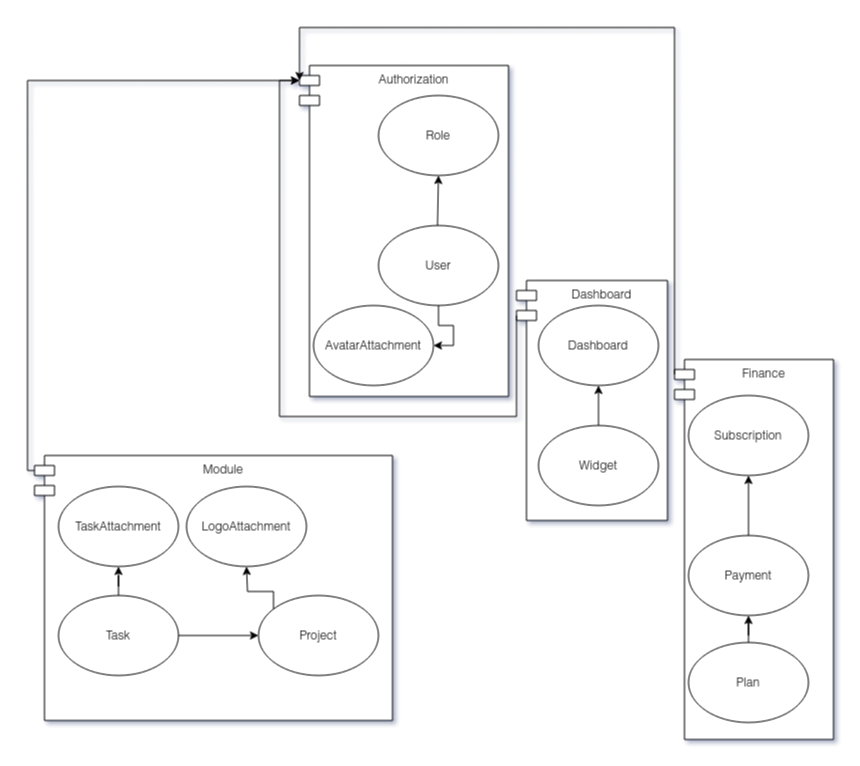

The diagram above was exported from draw.io. Its source (the exported page's mxGraphModel, read from the mxfile embedded in the PNG):
<mxGraphModel dx="2736" dy="1586" grid="0" gridSize="10" guides="1" tooltips="1" connect="1" arrows="1" fold="1" page="1" pageScale="1" pageWidth="827" pageHeight="1169" math="0" shadow="0">
  <root>
    <mxCell id="0" />
    <mxCell id="1" parent="0" />
    <mxCell id="2" value="Finance" style="shape=module;align=left;spacingLeft=20;align=center;verticalAlign=top;" vertex="1" parent="1">
      <mxGeometry x="1466" y="394" width="159" height="380" as="geometry" />
    </mxCell>
    <mxCell id="3" value="Dashboard" style="shape=module;align=left;spacingLeft=20;align=center;verticalAlign=top;" vertex="1" parent="1">
      <mxGeometry x="1308" y="315" width="151" height="240" as="geometry" />
    </mxCell>
    <mxCell id="4" value="Module" style="shape=module;align=left;spacingLeft=20;align=center;verticalAlign=top;direction=east;" vertex="1" parent="1">
      <mxGeometry x="826" y="490" width="358" height="265" as="geometry" />
    </mxCell>
    <mxCell id="5" value="Authorization" style="shape=module;align=left;spacingLeft=20;align=center;verticalAlign=top;" vertex="1" parent="1">
      <mxGeometry x="1091" y="100" width="209" height="331" as="geometry" />
    </mxCell>
    <mxCell id="6" style="edgeStyle=orthogonalEdgeStyle;rounded=0;orthogonalLoop=1;jettySize=auto;html=1;entryX=1;entryY=0.5;entryDx=0;entryDy=0;" edge="1" source="7" target="23" parent="1">
      <mxGeometry relative="1" as="geometry" />
    </mxCell>
    <mxCell id="7" value="User" style="ellipse;whiteSpace=wrap;html=1;" vertex="1" parent="1">
      <mxGeometry x="1170" y="260" width="120" height="80" as="geometry" />
    </mxCell>
    <mxCell id="8" value="&lt;div&gt;Role&lt;/div&gt;" style="ellipse;whiteSpace=wrap;html=1;" vertex="1" parent="1">
      <mxGeometry x="1170" y="130" width="120" height="80" as="geometry" />
    </mxCell>
    <mxCell id="9" style="edgeStyle=orthogonalEdgeStyle;rounded=0;orthogonalLoop=1;jettySize=auto;html=1;" edge="1" source="10" target="24" parent="1">
      <mxGeometry relative="1" as="geometry">
        <Array as="points">
          <mxPoint x="1065" y="626" />
          <mxPoint x="1039" y="626" />
        </Array>
      </mxGeometry>
    </mxCell>
    <mxCell id="10" value="&lt;div&gt;Project&lt;/div&gt;" style="ellipse;whiteSpace=wrap;html=1;" vertex="1" parent="1">
      <mxGeometry x="1050" y="630" width="120" height="80" as="geometry" />
    </mxCell>
    <mxCell id="11" style="edgeStyle=orthogonalEdgeStyle;rounded=0;orthogonalLoop=1;jettySize=auto;html=1;" edge="1" source="13" target="10" parent="1">
      <mxGeometry relative="1" as="geometry" />
    </mxCell>
    <mxCell id="12" value="" style="edgeStyle=orthogonalEdgeStyle;rounded=0;orthogonalLoop=1;jettySize=auto;html=1;" edge="1" source="13" target="25" parent="1">
      <mxGeometry relative="1" as="geometry" />
    </mxCell>
    <mxCell id="13" value="&lt;div&gt;Task&lt;/div&gt;" style="ellipse;whiteSpace=wrap;html=1;" vertex="1" parent="1">
      <mxGeometry x="850" y="630" width="120" height="80" as="geometry" />
    </mxCell>
    <mxCell id="14" value="Payment" style="ellipse;whiteSpace=wrap;html=1;" vertex="1" parent="1">
      <mxGeometry x="1480" y="570" width="120" height="80" as="geometry" />
    </mxCell>
    <mxCell id="15" style="edgeStyle=orthogonalEdgeStyle;rounded=0;orthogonalLoop=1;jettySize=auto;html=1;entryX=0;entryY=0;entryDx=0;entryDy=15;exitX=0;exitY=0;exitDx=0;exitDy=15;exitPerimeter=0;entryPerimeter=0;" edge="1" source="2" target="5" parent="1">
      <mxGeometry relative="1" as="geometry">
        <Array as="points">
          <mxPoint x="1466" y="62" />
          <mxPoint x="1091" y="62" />
        </Array>
      </mxGeometry>
    </mxCell>
    <mxCell id="16" value="&lt;div&gt;Subscription&lt;/div&gt;" style="ellipse;whiteSpace=wrap;html=1;" vertex="1" parent="1">
      <mxGeometry x="1480" y="430" width="120" height="80" as="geometry" />
    </mxCell>
    <mxCell id="17" style="edgeStyle=orthogonalEdgeStyle;rounded=0;orthogonalLoop=1;jettySize=auto;html=1;exitX=0.5;exitY=0;exitDx=0;exitDy=0;" edge="1" source="14" target="16" parent="1">
      <mxGeometry relative="1" as="geometry" />
    </mxCell>
    <mxCell id="18" style="edgeStyle=orthogonalEdgeStyle;rounded=0;orthogonalLoop=1;jettySize=auto;html=1;entryX=0;entryY=0;entryDx=0;entryDy=15;entryPerimeter=0;exitX=0;exitY=0;exitDx=0;exitDy=35;exitPerimeter=0;" edge="1" source="3" target="5" parent="1">
      <mxGeometry relative="1" as="geometry">
        <mxPoint x="1320" y="380" as="sourcePoint" />
        <Array as="points">
          <mxPoint x="1308" y="451" />
          <mxPoint x="1071" y="451" />
          <mxPoint x="1071" y="115" />
        </Array>
      </mxGeometry>
    </mxCell>
    <mxCell id="19" value="Dashboard" style="ellipse;whiteSpace=wrap;html=1;" vertex="1" parent="1">
      <mxGeometry x="1330" y="340" width="120" height="80" as="geometry" />
    </mxCell>
    <mxCell id="20" value="" style="edgeStyle=orthogonalEdgeStyle;rounded=0;orthogonalLoop=1;jettySize=auto;html=1;" edge="1" source="21" target="19" parent="1">
      <mxGeometry relative="1" as="geometry" />
    </mxCell>
    <mxCell id="21" value="Widget" style="ellipse;whiteSpace=wrap;html=1;" vertex="1" parent="1">
      <mxGeometry x="1330" y="460" width="120" height="80" as="geometry" />
    </mxCell>
    <mxCell id="22" value="" style="endArrow=classic;html=1;rounded=0;entryX=0.5;entryY=1;entryDx=0;entryDy=0;" edge="1" target="8" parent="1">
      <mxGeometry width="50" height="50" relative="1" as="geometry">
        <mxPoint x="1229" y="260" as="sourcePoint" />
        <mxPoint x="1229" y="220" as="targetPoint" />
      </mxGeometry>
    </mxCell>
    <mxCell id="23" value="AvatarAttachment" style="ellipse;whiteSpace=wrap;html=1;" vertex="1" parent="1">
      <mxGeometry x="1105" y="340" width="120" height="80" as="geometry" />
    </mxCell>
    <mxCell id="24" value="LogoAttachment" style="ellipse;whiteSpace=wrap;html=1;" vertex="1" parent="1">
      <mxGeometry x="978" y="521" width="120" height="80" as="geometry" />
    </mxCell>
    <mxCell id="25" value="TaskAttachment" style="ellipse;whiteSpace=wrap;html=1;" vertex="1" parent="1">
      <mxGeometry x="850" y="521" width="120" height="80" as="geometry" />
    </mxCell>
    <mxCell id="26" value="" style="endArrow=classic;html=1;rounded=0;entryX=0;entryY=0;entryDx=0;entryDy=15;entryPerimeter=0;exitX=0;exitY=0;exitDx=0;exitDy=15;edgeStyle=orthogonalEdgeStyle;exitPerimeter=0;" edge="1" source="4" target="5" parent="1">
      <mxGeometry width="50" height="50" relative="1" as="geometry">
        <mxPoint x="1272" y="482" as="sourcePoint" />
        <mxPoint x="1322" y="432" as="targetPoint" />
        <Array as="points">
          <mxPoint x="819" y="505" />
          <mxPoint x="819" y="115" />
        </Array>
      </mxGeometry>
    </mxCell>
    <mxCell id="27" style="edgeStyle=orthogonalEdgeStyle;rounded=0;orthogonalLoop=1;jettySize=auto;html=1;" edge="1" source="28" target="14" parent="1">
      <mxGeometry relative="1" as="geometry" />
    </mxCell>
    <mxCell id="28" value="Plan" style="ellipse;whiteSpace=wrap;html=1;" vertex="1" parent="1">
      <mxGeometry x="1480" y="677" width="120" height="80" as="geometry" />
    </mxCell>
  </root>
</mxGraphModel>